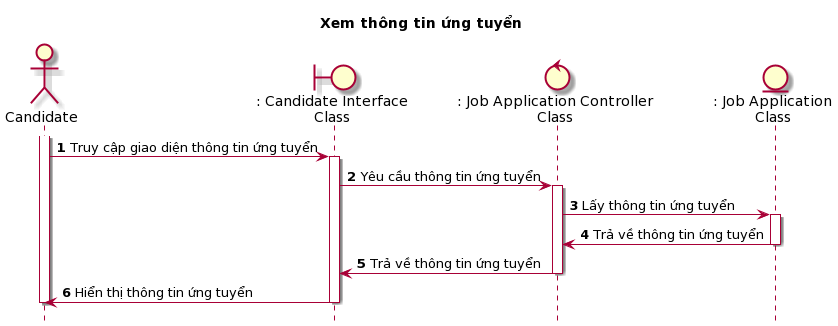

The diagram above was rendered by PlantUML. Its source (embedded in the PNG):
@startuml
skin rose
hide footbox
title Xem thông tin ứng tuyển

actor Candidate as candidate
boundary ": Candidate Interface\nClass" as candidateInterface
control ": Job Application Controller\nClass" as jobApplicationController
entity ": Job Application\nClass" as jobApplication

autonumber
candidate++
candidate -> candidateInterface++: Truy cập giao diện thông tin ứng tuyển
candidateInterface -> jobApplicationController++: Yêu cầu thông tin ứng tuyển
jobApplicationController -> jobApplication++: Lấy thông tin ứng tuyển
jobApplication -> jobApplicationController--: Trả về thông tin ứng tuyển
jobApplicationController -> candidateInterface--: Trả về thông tin ứng tuyển
candidateInterface -> candidate--: Hiển thị thông tin ứng tuyển
candidate--
@enduml